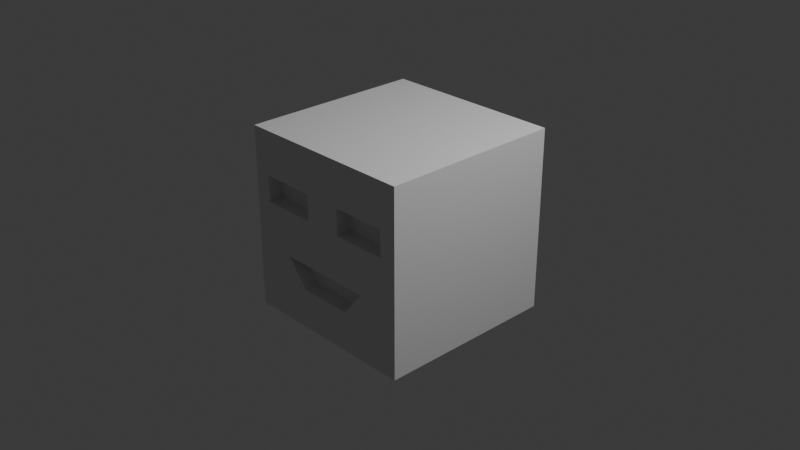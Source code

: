 # Source: BlockBoy.blend  (saved by Blender 4.0.36; exported with 4.5.12 LTS)
import bpy
from mathutils import Matrix  # noqa: F401  (used for matrix-valued properties, if any)

bpy.ops.wm.read_factory_settings(use_empty=True)
scene = bpy.context.scene
scene.name = 'Scene'

# ---- collections
col_collection = bpy.data.collections.new('Collection'); scene.collection.children.link(col_collection)

# ---- world
world_world = bpy.data.worlds.new('World'); scene.world = world_world
world_world.use_nodes = True; world_world.node_tree.nodes.clear()
_N = world_world.node_tree.nodes; _L = world_world.node_tree.links
n0 = _N.new('ShaderNodeOutputWorld'); n0.name = 'World Output'; n0.location = (300, 300)
n1 = _N.new('ShaderNodeBackground'); n1.name = 'Background'; n1.location = (10, 300)
n1.inputs[0].default_value = (0.05088, 0.05088, 0.05088, 1.0)
_L.new(n1.outputs[0], n0.inputs[0])
n0.is_active_output = True
world_world.color = (0.05088, 0.05088, 0.05088)
world_world.use_sun_shadow = False
world_world.sun_shadow_jitter_overblur = 0.0

# ---- cameras
cam_camera = bpy.data.cameras.new('Camera')
cam_camera.clip_end = 100.0
cam_camera.ortho_scale = 7.314

# ---- lights
light_light = bpy.data.lights.new('Light', 'POINT')
light_light.transmission_factor = 0.0
light_light.use_soft_falloff = False
light_light.energy = 1000.0
light_light.shadow_soft_size = 0.1
light_light.shadow_maximum_resolution = 0.006
light_light.use_absolute_resolution = True

# ---- meshes
me_cube_004 = bpy.data.meshes.new('Cube.004')
me_cube_004.from_pydata([(-1.0, -1.0, -1.0), (-1.0, -1.0, 1.0), (-1.0, 1.0, -1.0), (-0.3008, -0.5476, -0.5622), (-0.5347, -0.5476, -0.2751), (-0.8158, -0.5476, 0.2308), (0.2143, -0.5476, 0.2308), (-0.8158, -0.5476, 0.518), (-1.0, 1.0, 1.0), (0.3008, -0.5476, -0.5622), (0.2143, -0.5476, 0.518), (0.5347, -0.5476, -0.2751), (1.0, -1.0, -1.0), (-0.2143, -0.5476, 0.2308), (1.0, -1.0, 1.0), (-0.2143, -0.5476, 0.518), (1.0, 1.0, -1.0), (0.8158, -0.5476, 0.2308), (1.0, 1.0, 1.0), (0.8158, -0.5476, 0.518), (0.2143, -1.0, 0.518), (0.2143, -1.0, 0.2308), (0.8158, -1.0, 0.2308), (0.8158, -1.0, 0.518), (-0.8158, -1.0, 0.2308), (-0.8158, -1.0, 0.518), (-0.2143, -1.0, 0.2308), (-0.2143, -1.0, 0.518), (0.06951, -1.0, -0.2751), (-0.3008, -1.0, -0.5622), (0.5347, -1.0, -0.2751), (0.3008, -1.0, -0.5622), (-0.2848, -1.0, -0.2751), (-0.5347, -1.0, -0.2751)], [], [(0, 1, 8, 2), (2, 8, 18, 16), (16, 18, 14, 12), (12, 14, 23, 22), (20, 23, 14, 1, 0, 12, 22, 21, 28, 30, 31, 29, 33, 32, 26, 24, 25, 27), (28, 21, 26, 32), (26, 21, 20, 27), (2, 16, 12, 0), (18, 8, 1, 14), (6, 10, 20, 21), (6, 17, 19, 10), (19, 17, 22, 23), (22, 17, 6, 21), (20, 10, 19, 23), (5, 7, 25, 24), (5, 13, 15, 7), (15, 13, 26, 27), (26, 13, 5, 24), (25, 7, 15, 27), (29, 3, 4, 33), (3, 9, 11, 4), (11, 9, 31, 30), (31, 9, 3, 29), (4, 11, 30, 28, 32, 33)])
_uv = me_cube_004.uv_layers.new(name='UVMap')
_uv.uv.foreach_set('vector', [0.375, 0.0, 0.625, 0.0, 0.625, 0.25, 0.375, 0.25, 0.375, 0.25, 0.625, 0.25, 0.625, 0.5, 0.375, 0.5, 0.375, 0.5, 0.625, 0.5, 0.625, 0.75, 0.375, 0.75, 0.375, 0.75, 0.625, 0.75, 0.5647, 0.773, 0.5289, 0.773, 0.5647, 0.8482, 0.5647, 0.773, 0.625, 0.75, 0.625, 1.0, 0.375, 1.0, 0.375, 0.75, 0.5289, 0.773, 0.5289, 0.8482, 0.4656, 0.8663, 0.4656, 0.8082, 0.4297, 0.8374, 0.4297, 0.9126, 0.4656, 0.9418, 0.4656, 0.9106, 0.5289, 0.9018, 0.5289, 0.977, 0.5647, 0.977, 0.5647, 0.9018, 0.4656, 0.8663, 0.5289, 0.8482, 0.5289, 0.9018, 0.4656, 0.9106, 0.5289, 0.9018, 0.5289, 0.8482, 0.5647, 0.8482, 0.5647, 0.9018, 0.125, 0.5, 0.375, 0.5, 0.375, 0.75, 0.125, 0.75, 0.625, 0.5, 0.875, 0.5, 0.875, 0.75, 0.625, 0.75, 0.375, 0.25, 0.625, 0.25, 0.625, 0.06196, 0.375, 0.06196, 0.375, 0.25, 0.375, 0.5, 0.625, 0.5, 0.625, 0.25, 0.625, 0.5, 0.375, 0.5, 0.375, 0.688, 0.625, 0.688, 0.375, 0.688, 0.375, 0.5, 0.125, 0.5, 0.125, 0.688, 0.875, 0.688, 0.875, 0.5, 0.625, 0.5, 0.625, 0.688, 0.375, 0.25, 0.625, 0.25, 0.625, 0.06196, 0.375, 0.06196, 0.375, 0.25, 0.375, 0.5, 0.625, 0.5, 0.625, 0.25, 0.625, 0.5, 0.375, 0.5, 0.375, 0.688, 0.625, 0.688, 0.375, 0.688, 0.375, 0.5, 0.125, 0.5, 0.125, 0.688, 0.875, 0.688, 0.875, 0.5, 0.625, 0.5, 0.625, 0.688, 0.375, 0.06196, 0.375, 0.25, 0.625, 0.25, 0.625, 0.06196, 0.375, 0.25, 0.375, 0.5, 0.625, 0.5, 0.625, 0.25, 0.625, 0.5, 0.375, 0.5, 0.375, 0.688, 0.625, 0.688, 0.375, 0.688, 0.375, 0.5, 0.125, 0.5, 0.125, 0.688, 0.875, 0.5, 0.625, 0.5, 0.625, 0.688, 0.7338, 0.688, 0.8166, 0.688, 0.875, 0.688])
me_cube_004.update()
me_cube_005 = bpy.data.meshes.new('Cube.005')
me_cube_005.from_pydata([(-0.839, -0.839, -0.839), (-0.839, -0.839, 0.839), (-0.839, 0.839, -0.839), (-0.839, 0.839, 0.839), (0.839, -0.839, -0.839), (0.839, -0.839, 0.839), (0.839, 0.839, -0.839), (0.839, 0.839, 0.839)], [], [(0, 1, 3, 2), (2, 3, 7, 6), (6, 7, 5, 4), (4, 5, 1, 0), (2, 6, 4, 0), (7, 3, 1, 5)])
_uv = me_cube_005.uv_layers.new(name='UVMap')
_uv.uv.foreach_set('vector', [0.375, 0.0, 0.625, 0.0, 0.625, 0.25, 0.375, 0.25, 0.375, 0.25, 0.625, 0.25, 0.625, 0.5, 0.375, 0.5, 0.375, 0.5, 0.625, 0.5, 0.625, 0.75, 0.375, 0.75, 0.375, 0.75, 0.625, 0.75, 0.625, 1.0, 0.375, 1.0, 0.125, 0.5, 0.375, 0.5, 0.375, 0.75, 0.125, 0.75, 0.625, 0.5, 0.875, 0.5, 0.875, 0.75, 0.625, 0.75])
me_cube_005.update()

# ---- objects
ob_light = bpy.data.objects.new('Light', light_light)
ob_camera = bpy.data.objects.new('Camera', cam_camera)
ob_blockboy = bpy.data.objects.new('BlockBoy', me_cube_004)
ob_glow = bpy.data.objects.new('Glow', me_cube_005)

# ---- transforms, parenting, visibility, modifiers, constraints
ob_light.location = (4.076, 1.005, 5.904)
ob_light.rotation_euler = (0.6503, 0.05522, 1.866)
ob_light.lock_rotations_4d = False
ob_light.empty_display_type = 'ARROWS'
ob_light.color = (0.0, 0.0, 0.0, 0.0)
ob_light.lineart.crease_threshold = 0.0
ob_camera.location = (7.359, -6.926, 4.958)
ob_camera.rotation_euler = (1.109, 0.0, 0.8149)
ob_camera.lock_rotations_4d = False
ob_camera.empty_display_type = 'ARROWS'
ob_camera.color = (0.0, 0.0, 0.0, 0.0)
ob_camera.display_type = 'WIRE'
ob_camera.lineart.crease_threshold = 0.0
ob_blockboy.location = (0.0, 0.0, 0.0)
ob_glow.location = (0.0, 0.0, 0.0)

# ---- collection membership
col_collection.objects.link(ob_light)
col_collection.objects.link(ob_camera)
col_collection.objects.link(ob_blockboy)
col_collection.objects.link(ob_glow)

# ---- scene / render settings (as saved in the file)
scene.camera = ob_camera
scene.frame_start = 1; scene.frame_end = 250; scene.frame_set(1)
scene.render.engine = 'BLENDER_EEVEE_NEXT'
scene.cycles.sampling_pattern = 'TABULATED_SOBOL'
bpy.context.view_layer.update()

